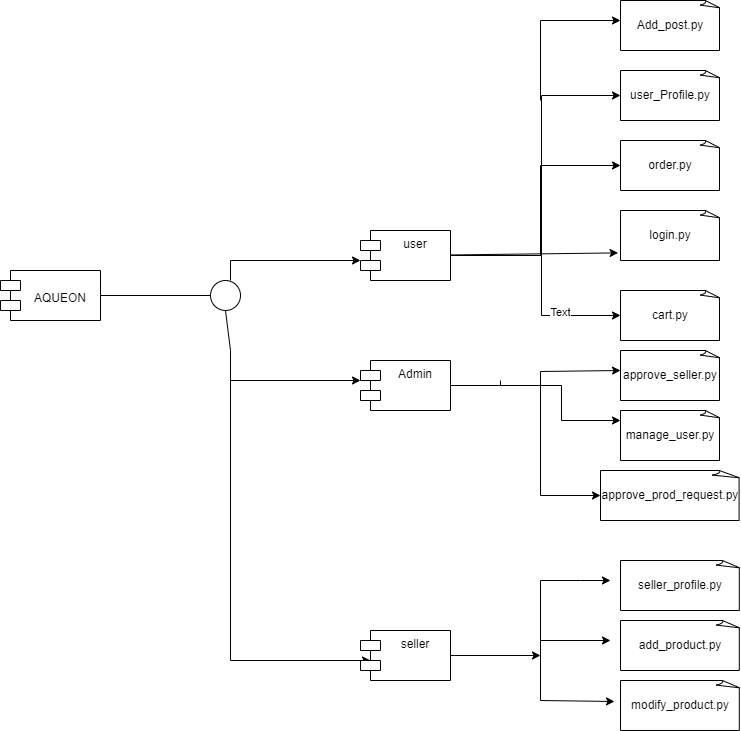

The diagram above was exported from draw.io. Its source (the exported page's mxGraphModel, read from the mxfile embedded in the PNG):
<mxGraphModel dx="1674" dy="738" grid="1" gridSize="10" guides="1" tooltips="1" connect="1" arrows="1" fold="1" page="1" pageScale="1" pageWidth="850" pageHeight="1100" math="0" shadow="0">
  <root>
    <mxCell id="0" />
    <mxCell id="1" parent="0" />
    <mxCell id="C25TyvA7FYonB_q8Y5t8-42" value="&lt;br&gt;AQUEON" style="shape=module;align=left;spacingLeft=20;align=center;verticalAlign=top;whiteSpace=wrap;html=1;" parent="1" vertex="1">
      <mxGeometry x="110" y="370" width="100" height="50" as="geometry" />
    </mxCell>
    <mxCell id="C25TyvA7FYonB_q8Y5t8-43" value="" style="ellipse;whiteSpace=wrap;html=1;aspect=fixed;" parent="1" vertex="1">
      <mxGeometry x="320" y="380" width="30" height="30" as="geometry" />
    </mxCell>
    <mxCell id="C25TyvA7FYonB_q8Y5t8-44" value="" style="endArrow=none;html=1;rounded=0;exitX=1;exitY=0.5;exitDx=0;exitDy=0;entryX=0;entryY=0.5;entryDx=0;entryDy=0;" parent="1" source="C25TyvA7FYonB_q8Y5t8-42" target="C25TyvA7FYonB_q8Y5t8-43" edge="1">
      <mxGeometry width="50" height="50" relative="1" as="geometry">
        <mxPoint x="345" y="440" as="sourcePoint" />
        <mxPoint x="390" y="395" as="targetPoint" />
      </mxGeometry>
    </mxCell>
    <mxCell id="C25TyvA7FYonB_q8Y5t8-45" value="" style="endArrow=classic;html=1;rounded=0;" parent="1" edge="1">
      <mxGeometry width="50" height="50" relative="1" as="geometry">
        <mxPoint x="340" y="380" as="sourcePoint" />
        <mxPoint x="470" y="360" as="targetPoint" />
        <Array as="points">
          <mxPoint x="340" y="360" />
        </Array>
      </mxGeometry>
    </mxCell>
    <mxCell id="C25TyvA7FYonB_q8Y5t8-46" value="" style="endArrow=classic;html=1;rounded=0;exitX=0.5;exitY=1;exitDx=0;exitDy=0;" parent="1" source="C25TyvA7FYonB_q8Y5t8-43" edge="1">
      <mxGeometry width="50" height="50" relative="1" as="geometry">
        <mxPoint x="420" y="390" as="sourcePoint" />
        <mxPoint x="470" y="480" as="targetPoint" />
        <Array as="points">
          <mxPoint x="340" y="450" />
          <mxPoint x="340" y="480" />
        </Array>
      </mxGeometry>
    </mxCell>
    <mxCell id="C25TyvA7FYonB_q8Y5t8-47" style="edgeStyle=orthogonalEdgeStyle;rounded=0;orthogonalLoop=1;jettySize=auto;html=1;entryX=0;entryY=0.5;entryDx=0;entryDy=0;entryPerimeter=0;" parent="1" source="C25TyvA7FYonB_q8Y5t8-51" target="C25TyvA7FYonB_q8Y5t8-57" edge="1">
      <mxGeometry relative="1" as="geometry">
        <mxPoint x="720" y="355" as="targetPoint" />
        <Array as="points">
          <mxPoint x="650" y="355" />
          <mxPoint x="650" y="265" />
        </Array>
      </mxGeometry>
    </mxCell>
    <mxCell id="C25TyvA7FYonB_q8Y5t8-48" style="edgeStyle=orthogonalEdgeStyle;rounded=0;orthogonalLoop=1;jettySize=auto;html=1;entryX=0;entryY=0.5;entryDx=0;entryDy=0;entryPerimeter=0;" parent="1" source="C25TyvA7FYonB_q8Y5t8-51" target="C25TyvA7FYonB_q8Y5t8-56" edge="1">
      <mxGeometry relative="1" as="geometry">
        <mxPoint x="720" y="300" as="targetPoint" />
        <Array as="points">
          <mxPoint x="651" y="355" />
          <mxPoint x="651" y="195" />
        </Array>
      </mxGeometry>
    </mxCell>
    <mxCell id="C25TyvA7FYonB_q8Y5t8-49" style="rounded=0;orthogonalLoop=1;jettySize=auto;html=1;entryX=-0.024;entryY=0.848;entryDx=0;entryDy=0;entryPerimeter=0;" parent="1" source="C25TyvA7FYonB_q8Y5t8-51" target="C25TyvA7FYonB_q8Y5t8-58" edge="1">
      <mxGeometry relative="1" as="geometry">
        <mxPoint x="720" y="440" as="targetPoint" />
      </mxGeometry>
    </mxCell>
    <mxCell id="C25TyvA7FYonB_q8Y5t8-50" style="edgeStyle=orthogonalEdgeStyle;rounded=0;orthogonalLoop=1;jettySize=auto;html=1;entryX=0;entryY=0.5;entryDx=0;entryDy=0;entryPerimeter=0;" parent="1" source="C25TyvA7FYonB_q8Y5t8-51" target="C25TyvA7FYonB_q8Y5t8-59" edge="1">
      <mxGeometry relative="1" as="geometry">
        <mxPoint x="720" y="420" as="targetPoint" />
        <Array as="points">
          <mxPoint x="651" y="355" />
          <mxPoint x="651" y="415" />
        </Array>
      </mxGeometry>
    </mxCell>
    <mxCell id="qWNrMioTufzwQwUh5YGF-7" value="Text" style="edgeLabel;html=1;align=center;verticalAlign=middle;resizable=0;points=[];" vertex="1" connectable="0" parent="C25TyvA7FYonB_q8Y5t8-50">
      <mxGeometry x="0.4696" y="4" relative="1" as="geometry">
        <mxPoint as="offset" />
      </mxGeometry>
    </mxCell>
    <mxCell id="C25TyvA7FYonB_q8Y5t8-51" value="user&lt;br&gt;" style="shape=module;align=left;spacingLeft=20;align=center;verticalAlign=top;whiteSpace=wrap;html=1;" parent="1" vertex="1">
      <mxGeometry x="470" y="330" width="90" height="50" as="geometry" />
    </mxCell>
    <mxCell id="C25TyvA7FYonB_q8Y5t8-52" style="edgeStyle=orthogonalEdgeStyle;rounded=0;orthogonalLoop=1;jettySize=auto;html=1;" parent="1" source="C25TyvA7FYonB_q8Y5t8-55" edge="1">
      <mxGeometry relative="1" as="geometry">
        <mxPoint x="730" y="470" as="targetPoint" />
        <Array as="points">
          <mxPoint x="650" y="485" />
          <mxPoint x="650" y="471" />
        </Array>
      </mxGeometry>
    </mxCell>
    <mxCell id="C25TyvA7FYonB_q8Y5t8-53" style="edgeStyle=orthogonalEdgeStyle;rounded=0;orthogonalLoop=1;jettySize=auto;html=1;" parent="1" source="C25TyvA7FYonB_q8Y5t8-55" edge="1">
      <mxGeometry relative="1" as="geometry">
        <mxPoint x="730" y="520" as="targetPoint" />
        <Array as="points">
          <mxPoint x="671" y="485" />
        </Array>
      </mxGeometry>
    </mxCell>
    <mxCell id="C25TyvA7FYonB_q8Y5t8-54" style="edgeStyle=orthogonalEdgeStyle;rounded=0;orthogonalLoop=1;jettySize=auto;html=1;entryX=0;entryY=0.5;entryDx=0;entryDy=0;entryPerimeter=0;" parent="1" target="C25TyvA7FYonB_q8Y5t8-62" edge="1">
      <mxGeometry relative="1" as="geometry">
        <mxPoint x="670" y="620" as="targetPoint" />
        <Array as="points">
          <mxPoint x="610" y="485" />
          <mxPoint x="650" y="485" />
          <mxPoint x="650" y="595" />
        </Array>
        <mxPoint x="610" y="480" as="sourcePoint" />
      </mxGeometry>
    </mxCell>
    <mxCell id="C25TyvA7FYonB_q8Y5t8-55" value="Admin" style="shape=module;align=left;spacingLeft=20;align=center;verticalAlign=top;whiteSpace=wrap;html=1;" parent="1" vertex="1">
      <mxGeometry x="470" y="460" width="90" height="50" as="geometry" />
    </mxCell>
    <mxCell id="C25TyvA7FYonB_q8Y5t8-56" value="user_Profile.py" style="whiteSpace=wrap;html=1;shape=mxgraph.basic.document" parent="1" vertex="1">
      <mxGeometry x="730" y="170" width="100" height="50" as="geometry" />
    </mxCell>
    <mxCell id="C25TyvA7FYonB_q8Y5t8-57" value="order.py" style="whiteSpace=wrap;html=1;shape=mxgraph.basic.document" parent="1" vertex="1">
      <mxGeometry x="730" y="240" width="100" height="50" as="geometry" />
    </mxCell>
    <mxCell id="C25TyvA7FYonB_q8Y5t8-58" value="login.py" style="whiteSpace=wrap;html=1;shape=mxgraph.basic.document" parent="1" vertex="1">
      <mxGeometry x="730" y="310" width="100" height="50" as="geometry" />
    </mxCell>
    <mxCell id="C25TyvA7FYonB_q8Y5t8-59" value="cart.py" style="whiteSpace=wrap;html=1;shape=mxgraph.basic.document" parent="1" vertex="1">
      <mxGeometry x="730" y="390" width="100" height="50" as="geometry" />
    </mxCell>
    <mxCell id="C25TyvA7FYonB_q8Y5t8-60" value="approve_seller.py" style="whiteSpace=wrap;html=1;shape=mxgraph.basic.document" parent="1" vertex="1">
      <mxGeometry x="730" y="450" width="100" height="50" as="geometry" />
    </mxCell>
    <mxCell id="C25TyvA7FYonB_q8Y5t8-61" value="manage_user.py" style="whiteSpace=wrap;html=1;shape=mxgraph.basic.document" parent="1" vertex="1">
      <mxGeometry x="730" y="510" width="100" height="50" as="geometry" />
    </mxCell>
    <mxCell id="C25TyvA7FYonB_q8Y5t8-62" value="approve_prod_request.py" style="whiteSpace=wrap;html=1;shape=mxgraph.basic.document" parent="1" vertex="1">
      <mxGeometry x="710" y="570" width="140" height="50" as="geometry" />
    </mxCell>
    <mxCell id="C25TyvA7FYonB_q8Y5t8-63" value="" style="endArrow=classic;html=1;rounded=0;" parent="1" edge="1">
      <mxGeometry width="50" height="50" relative="1" as="geometry">
        <mxPoint x="340" y="480" as="sourcePoint" />
        <mxPoint x="480" y="760" as="targetPoint" />
        <Array as="points">
          <mxPoint x="340" y="760" />
        </Array>
      </mxGeometry>
    </mxCell>
    <mxCell id="C25TyvA7FYonB_q8Y5t8-64" value="seller" style="shape=module;align=left;spacingLeft=20;align=center;verticalAlign=top;whiteSpace=wrap;html=1;" parent="1" vertex="1">
      <mxGeometry x="470" y="730" width="90" height="50" as="geometry" />
    </mxCell>
    <mxCell id="C25TyvA7FYonB_q8Y5t8-65" style="rounded=0;orthogonalLoop=1;jettySize=auto;html=1;exitX=1;exitY=0.5;exitDx=0;exitDy=0;" parent="1" source="C25TyvA7FYonB_q8Y5t8-64" edge="1">
      <mxGeometry relative="1" as="geometry">
        <mxPoint x="650" y="755" as="targetPoint" />
        <mxPoint x="610" y="670" as="sourcePoint" />
      </mxGeometry>
    </mxCell>
    <mxCell id="C25TyvA7FYonB_q8Y5t8-66" value="seller_profile.py" style="whiteSpace=wrap;html=1;shape=mxgraph.basic.document" parent="1" vertex="1">
      <mxGeometry x="730" y="660" width="120" height="50" as="geometry" />
    </mxCell>
    <mxCell id="PKwaaFPT83l0cKrCpdpX-4" value="" style="edgeStyle=none;orthogonalLoop=1;jettySize=auto;html=1;rounded=0;" parent="1" edge="1">
      <mxGeometry width="80" relative="1" as="geometry">
        <mxPoint x="650" y="680" as="sourcePoint" />
        <mxPoint x="720" y="740" as="targetPoint" />
        <Array as="points">
          <mxPoint x="650" y="740" />
        </Array>
      </mxGeometry>
    </mxCell>
    <mxCell id="PKwaaFPT83l0cKrCpdpX-5" value="add_product.py" style="whiteSpace=wrap;html=1;shape=mxgraph.basic.document" parent="1" vertex="1">
      <mxGeometry x="730" y="720" width="120" height="50" as="geometry" />
    </mxCell>
    <mxCell id="PKwaaFPT83l0cKrCpdpX-6" value="modify_product.py" style="whiteSpace=wrap;html=1;shape=mxgraph.basic.document" parent="1" vertex="1">
      <mxGeometry x="730" y="780" width="120" height="50" as="geometry" />
    </mxCell>
    <mxCell id="PKwaaFPT83l0cKrCpdpX-7" value="" style="edgeStyle=none;orthogonalLoop=1;jettySize=auto;html=1;rounded=0;entryX=-0.05;entryY=0.42;entryDx=0;entryDy=0;entryPerimeter=0;" parent="1" target="PKwaaFPT83l0cKrCpdpX-6" edge="1">
      <mxGeometry width="80" relative="1" as="geometry">
        <mxPoint x="650" y="740" as="sourcePoint" />
        <mxPoint x="730" y="860" as="targetPoint" />
        <Array as="points">
          <mxPoint x="650" y="800" />
        </Array>
      </mxGeometry>
    </mxCell>
    <mxCell id="qWNrMioTufzwQwUh5YGF-1" value="" style="edgeStyle=none;orthogonalLoop=1;jettySize=auto;html=1;rounded=0;" edge="1" parent="1">
      <mxGeometry width="80" relative="1" as="geometry">
        <mxPoint x="650" y="680" as="sourcePoint" />
        <mxPoint x="720" y="680" as="targetPoint" />
        <Array as="points">
          <mxPoint x="650" y="680" />
          <mxPoint x="690" y="680" />
        </Array>
      </mxGeometry>
    </mxCell>
    <mxCell id="qWNrMioTufzwQwUh5YGF-8" value="" style="endArrow=classic;html=1;rounded=0;" edge="1" parent="1">
      <mxGeometry width="50" height="50" relative="1" as="geometry">
        <mxPoint x="650" y="200" as="sourcePoint" />
        <mxPoint x="730" y="120" as="targetPoint" />
        <Array as="points">
          <mxPoint x="650" y="120" />
        </Array>
      </mxGeometry>
    </mxCell>
    <mxCell id="qWNrMioTufzwQwUh5YGF-9" value="Add_post.py" style="whiteSpace=wrap;html=1;shape=mxgraph.basic.document" vertex="1" parent="1">
      <mxGeometry x="730" y="100" width="100" height="50" as="geometry" />
    </mxCell>
  </root>
</mxGraphModel>